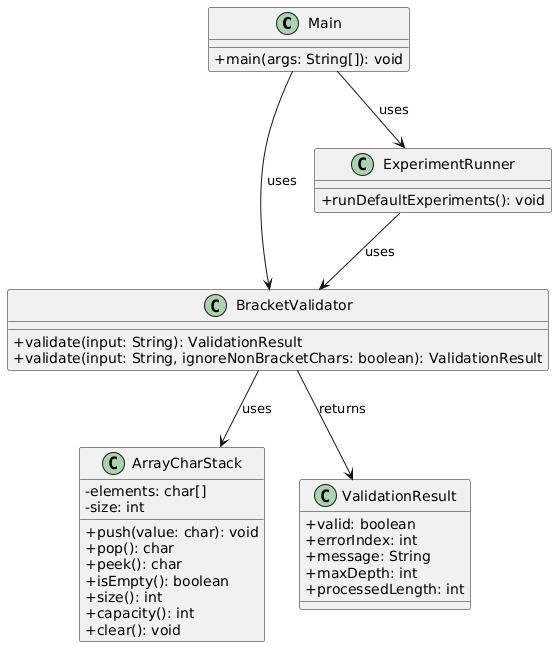

The diagram above was rendered by PlantUML. Its source (embedded in the PNG):
@startuml
skinparam classAttributeIconSize 0

class Main {
  +main(args: String[]): void
}

class BracketValidator {
  +validate(input: String): ValidationResult
  +validate(input: String, ignoreNonBracketChars: boolean): ValidationResult
}

class ArrayCharStack {
  -elements: char[]
  -size: int
  +push(value: char): void
  +pop(): char
  +peek(): char
  +isEmpty(): boolean
  +size(): int
  +capacity(): int
  +clear(): void
}

class ExperimentRunner {
  +runDefaultExperiments(): void
}

class ValidationResult {
  +valid: boolean
  +errorIndex: int
  +message: String
  +maxDepth: int
  +processedLength: int
}

Main --> BracketValidator : uses
Main --> ExperimentRunner : uses
BracketValidator --> ArrayCharStack : uses
BracketValidator --> ValidationResult : returns
ExperimentRunner --> BracketValidator : uses
@enduml